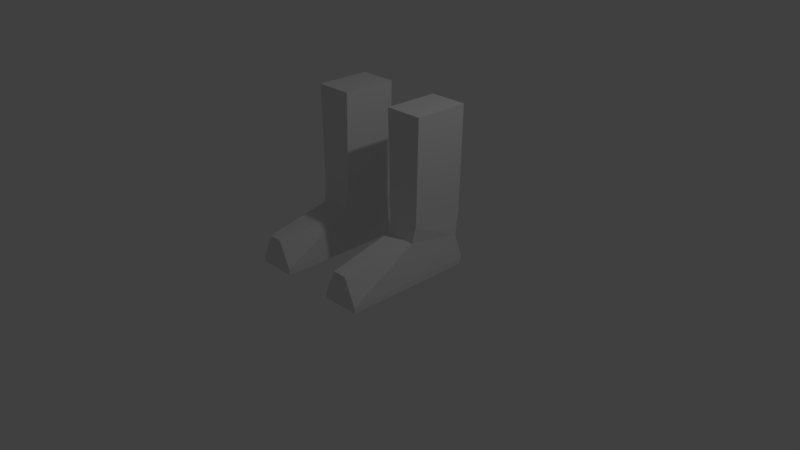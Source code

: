 # Source: 9_Boots.blend  (saved by Blender 2.79.0; exported with 4.5.12 LTS)
import bpy
from mathutils import Matrix  # noqa: F401  (used for matrix-valued properties, if any)

bpy.ops.wm.read_factory_settings(use_empty=True)
scene = bpy.context.scene
scene.name = 'Scene'

# ---- collections
col_collection_1 = bpy.data.collections.new('Collection 1'); scene.collection.children.link(col_collection_1)

# ---- materials (node trees are filled in below, after node groups)
mat_material = bpy.data.materials.new('Material')
mat_material.alpha_threshold = 0.0
mat_material.roughness = 0.5
mat_material.line_color = (0.0, 0.0, 0.0, 1.0)

# ---- material node trees

# ---- world
world_world = bpy.data.worlds.new('World'); scene.world = world_world
world_world.color = (0.05088, 0.05088, 0.05088)
world_world.use_sun_shadow = False
world_world.sun_shadow_jitter_overblur = 0.0
world_world.cycles.sampling_method = 'MANUAL'

# ---- cameras
cam_camera = bpy.data.cameras.new('Camera')
cam_camera.clip_end = 100.0
cam_camera.lens = 35.0
cam_camera.sensor_width = 32.0
cam_camera.sensor_height = 18.0
cam_camera.ortho_scale = 7.314
cam_camera.dof.focus_distance = 0.0

# ---- lights
light_lamp = bpy.data.lights.new('Lamp', 'POINT')
light_lamp.transmission_factor = 0.0
light_lamp.cutoff_distance = 30.0
light_lamp.energy = 100.0
light_lamp.shadow_buffer_clip_start = 1.001
light_lamp.shadow_soft_size = 0.1
light_lamp.shadow_maximum_resolution = 0.006
light_lamp.use_absolute_resolution = True

# ---- meshes
me_cube = bpy.data.meshes.new('Cube')
me_cube.from_pydata([(0.0, 0.007036, 0.0), (0.0, -1.0, 0.0), (-0.2539, -1.0, 0.0), (-0.2539, 0.007037, 0.0), (0.0, -0.04313, 0.4753), (0.0, -1.0, 0.3481), (-0.09562, -1.001, 0.344), (-0.2067, -0.04313, 0.4753), (0.0, 0.7954, 8.792e-07), (-0.2539, 0.7954, 8.792e-07), (0.0, 0.6925, 0.3481), (-0.23, 0.6925, 0.3481), (0.0, 0.007035, 0.6788), (-0.2246, 0.007036, 0.6788), (0.0, 0.7443, 0.6788), (-0.2246, 0.7443, 0.6788), (0.0, 0.007034, 2.063), (-0.2539, 0.007034, 2.063), (0.0, 0.7443, 2.063), (-0.2539, 0.7443, 2.063), (0.0, 0.007036, -0.07789), (0.0, -1.0, -0.07789), (-0.2539, 0.007037, -0.07789), (-0.2539, -1.0, -0.07789), (0.0, 0.7443, -0.07789), (-0.2539, 0.7443, -0.07789)], [], [(8, 0, 20, 24), (4, 7, 6, 5), (0, 4, 5, 1), (1, 5, 6, 2), (2, 6, 7, 3), (4, 0, 8, 10), (10, 8, 9, 11), (10, 11, 15, 14), (3, 7, 11, 9), (0, 1, 21, 20), (12, 14, 18, 16), (7, 4, 12, 13), (11, 7, 13, 15), (4, 10, 14, 12), (17, 16, 18, 19), (13, 12, 16, 17), (15, 13, 17, 19), (14, 15, 19, 18), (20, 21, 23, 22), (20, 22, 25, 24), (2, 3, 22, 23), (1, 2, 23, 21), (9, 8, 24, 25), (3, 9, 25, 22)])
me_cube.materials.append(mat_material)
me_cube.use_remesh_preserve_volume = False
me_cube.use_remesh_preserve_attributes = False
me_cube.use_mirror_vertex_groups = False
me_cube.update()

# ---- objects
ob_boot_mirror = bpy.data.objects.new('Boot Mirror', None)
ob_cube = bpy.data.objects.new('Cube', me_cube)
ob_lamp = bpy.data.objects.new('Lamp', light_lamp)
ob_camera = bpy.data.objects.new('Camera', cam_camera)

# ---- transforms, parenting, visibility, modifiers, constraints
ob_boot_mirror.location = (0.0, 0.0, 0.0)
ob_boot_mirror.empty_image_offset = (0.0, 0.0)
ob_boot_mirror.lineart.crease_threshold = 0.0
ob_cube.location = (-0.621, 0.0, 0.0)
ob_cube.lock_rotations_4d = False
ob_cube.empty_display_type = 'ARROWS'
ob_cube.lineart.crease_threshold = 0.0
_m = ob_cube.modifiers.new('Mirror', 'MIRROR')
_m.use_clip = True
_m = ob_cube.modifiers.new('Mirror.001', 'MIRROR')
_m.mirror_object = ob_boot_mirror
ob_lamp.location = (4.076, 1.005, 5.904)
ob_lamp.rotation_euler = (0.6503, 0.05522, 1.866)
ob_lamp.lock_rotations_4d = False
ob_lamp.empty_display_type = 'ARROWS'
ob_lamp.color = (0.0, 0.0, 0.0, 0.0)
ob_lamp.lineart.crease_threshold = 0.0
ob_camera.location = (7.481, -6.508, 5.344)
ob_camera.rotation_euler = (1.109, 0.0, 0.8149)
ob_camera.lock_rotations_4d = False
ob_camera.empty_display_type = 'ARROWS'
ob_camera.color = (0.0, 0.0, 0.0, 0.0)
ob_camera.display_type = 'WIRE'
ob_camera.lineart.crease_threshold = 0.0

# ---- collection membership
col_collection_1.objects.link(ob_boot_mirror)
col_collection_1.objects.link(ob_cube)
col_collection_1.objects.link(ob_lamp)
col_collection_1.objects.link(ob_camera)

# ---- scene / render settings (as saved in the file)
scene.camera = ob_camera
scene.frame_start = 1; scene.frame_end = 250; scene.frame_set(1)
scene.render.engine = 'CYCLES'
scene.render.image_settings.color_mode = 'RGB'
scene.render.resolution_percentage = 50
scene.render.dither_intensity = 0.0
scene.cycles.use_denoising = False
scene.cycles.samples = 128
scene.cycles.sampling_pattern = 'TABULATED_SOBOL'
scene.cycles.use_adaptive_sampling = False
scene.cycles.use_light_tree = False
scene.cycles.blur_glossy = 0.0
scene.cycles.sample_clamp_indirect = 0.0
scene.view_settings.view_transform = 'Standard'
bpy.context.view_layer.update()
